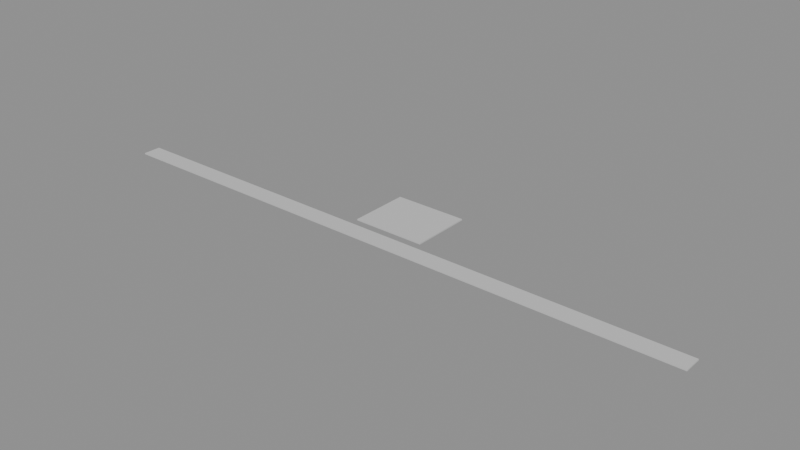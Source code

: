 # Source: LVL_PRC_001_DerelictShip.blend  (saved by Blender 4.2.66; exported with 4.5.12 LTS)
import bpy
from mathutils import Matrix  # noqa: F401  (used for matrix-valued properties, if any)

bpy.ops.wm.read_factory_settings(use_empty=True)
scene = bpy.context.scene
scene.name = 'LVL_PRC_001_DerelictShip'

# ---- collections
col_lvl_prc_001_derelictship = bpy.data.collections.new('LVL_PRC_001_DerelictShip'); scene.collection.children.link(col_lvl_prc_001_derelictship)
col_lvl_prc_001_derelictship_blockout = bpy.data.collections.new('LVL_PRC_001_DerelictShip_Blockout'); col_lvl_prc_001_derelictship.children.link(col_lvl_prc_001_derelictship_blockout)
col_lvl_prc_001_derelictship_terrain = bpy.data.collections.new('LVL_PRC_001_DerelictShip_Terrain'); col_lvl_prc_001_derelictship.children.link(col_lvl_prc_001_derelictship_terrain)
col_lvl_prc_001_derelictship_markers = bpy.data.collections.new('LVL_PRC_001_DerelictShip_Markers'); col_lvl_prc_001_derelictship.children.link(col_lvl_prc_001_derelictship_markers)
col_lvl_prc_001_derelictship_volumes = bpy.data.collections.new('LVL_PRC_001_DerelictShip_Volumes'); col_lvl_prc_001_derelictship.children.link(col_lvl_prc_001_derelictship_volumes)
col_lvl_prc_001_derelictship_splines = bpy.data.collections.new('LVL_PRC_001_DerelictShip_Splines'); col_lvl_prc_001_derelictship.children.link(col_lvl_prc_001_derelictship_splines)
col_lvl_prc_001_derelictship_cameras = bpy.data.collections.new('LVL_PRC_001_DerelictShip_Cameras'); col_lvl_prc_001_derelictship.children.link(col_lvl_prc_001_derelictship_cameras)
col_lvl_prc_001_derelictship_reference = bpy.data.collections.new('LVL_PRC_001_DerelictShip_Reference'); col_lvl_prc_001_derelictship.children.link(col_lvl_prc_001_derelictship_reference)

# ---- materials (node trees are filled in below, after node groups)
mat_mi_blockout_prc = bpy.data.materials.new('MI_Blockout_PRC')
mat_mi_blockout_prc.diffuse_color = (0.6, 0.6, 0.6, 1.0)

# ---- material node trees

# ---- meshes
me_blk_spinecorridor_floor = bpy.data.meshes.new('BLK_SpineCorridor_Floor')
me_blk_spinecorridor_floor.from_pydata([(-50.0, -1.5, -0.1), (-50.0, -1.5, 0.1), (-50.0, 1.5, -0.1), (-50.0, 1.5, 0.1), (50.0, -1.5, -0.1), (50.0, -1.5, 0.1), (50.0, 1.5, -0.1), (50.0, 1.5, 0.1)], [], [(0, 1, 3, 2), (2, 3, 7, 6), (6, 7, 5, 4), (4, 5, 1, 0), (2, 6, 4, 0), (7, 3, 1, 5)])
me_blk_spinecorridor_floor.materials.append(mat_mi_blockout_prc)
me_blk_spinecorridor_floor.update()
me_blk_roommodulesx48_floor = bpy.data.meshes.new('BLK_RoomModulesX48_Floor')
me_blk_roommodulesx48_floor.from_pydata([(-6.0, -5.0, -0.1), (-6.0, -5.0, 0.1), (-6.0, 5.0, -0.1), (-6.0, 5.0, 0.1), (6.0, -5.0, -0.1), (6.0, -5.0, 0.1), (6.0, 5.0, -0.1), (6.0, 5.0, 0.1)], [], [(0, 1, 3, 2), (2, 3, 7, 6), (6, 7, 5, 4), (4, 5, 1, 0), (2, 6, 4, 0), (7, 3, 1, 5)])
me_blk_roommodulesx48_floor.materials.append(mat_mi_blockout_prc)
me_blk_roommodulesx48_floor.update()
me_vol_room_spinecorridor = bpy.data.meshes.new('VOL_Room_SpineCorridor')
me_vol_room_spinecorridor.from_pydata([(-50.0, -1.5, -1.5), (-50.0, -1.5, 1.5), (-50.0, 1.5, -1.5), (-50.0, 1.5, 1.5), (50.0, -1.5, -1.5), (50.0, -1.5, 1.5), (50.0, 1.5, -1.5), (50.0, 1.5, 1.5)], [], [(0, 1, 3, 2), (2, 3, 7, 6), (6, 7, 5, 4), (4, 5, 1, 0), (2, 6, 4, 0), (7, 3, 1, 5)])
me_vol_room_spinecorridor.update()
me_vol_room_roommodulesx48 = bpy.data.meshes.new('VOL_Room_RoomModulesX48')
me_vol_room_roommodulesx48.from_pydata([(-6.0, -5.0, -2.0), (-6.0, -5.0, 2.0), (-6.0, 5.0, -2.0), (-6.0, 5.0, 2.0), (6.0, -5.0, -2.0), (6.0, -5.0, 2.0), (6.0, 5.0, -2.0), (6.0, 5.0, 2.0)], [], [(0, 1, 3, 2), (2, 3, 7, 6), (6, 7, 5, 4), (4, 5, 1, 0), (2, 6, 4, 0), (7, 3, 1, 5)])
me_vol_room_roommodulesx48.update()
me_ref_bounds = bpy.data.meshes.new('REF_Bounds')
me_ref_bounds.from_pydata([(-70.0, -25.0, -15.0), (-70.0, -25.0, 15.0), (-70.0, 25.0, -15.0), (-70.0, 25.0, 15.0), (70.0, -25.0, -15.0), (70.0, -25.0, 15.0), (70.0, 25.0, -15.0), (70.0, 25.0, 15.0)], [], [(0, 1, 3, 2), (2, 3, 7, 6), (6, 7, 5, 4), (4, 5, 1, 0), (2, 6, 4, 0), (7, 3, 1, 5)])
me_ref_bounds.update()
me_ref_human_1p8m = bpy.data.meshes.new('REF_Human_1p8m')
me_ref_human_1p8m.from_pydata([(0.0, 0.3, -0.9), (0.0, 0.3, 0.9), (0.15, 0.2598, -0.9), (0.15, 0.2598, 0.9), (0.2598, 0.15, -0.9), (0.2598, 0.15, 0.9), (0.3, 0.0, -0.9), (0.3, 0.0, 0.9), (0.2598, -0.15, -0.9), (0.2598, -0.15, 0.9), (0.15, -0.2598, -0.9), (0.15, -0.2598, 0.9), (0.0, -0.3, -0.9), (0.0, -0.3, 0.9), (-0.15, -0.2598, -0.9), (-0.15, -0.2598, 0.9), (-0.2598, -0.15, -0.9), (-0.2598, -0.15, 0.9), (-0.3, 0.0, -0.9), (-0.3, 0.0, 0.9), (-0.2598, 0.15, -0.9), (-0.2598, 0.15, 0.9), (-0.15, 0.2598, -0.9), (-0.15, 0.2598, 0.9)], [], [(0, 1, 3, 2), (2, 3, 5, 4), (4, 5, 7, 6), (6, 7, 9, 8), (8, 9, 11, 10), (10, 11, 13, 12), (12, 13, 15, 14), (14, 15, 17, 16), (16, 17, 19, 18), (18, 19, 21, 20), (3, 1, 23, 21, 19, 17, 15, 13, 11, 9, 7, 5), (20, 21, 23, 22), (22, 23, 1, 0), (0, 2, 4, 6, 8, 10, 12, 14, 16, 18, 20, 22)])
me_ref_human_1p8m.update()

# ---- objects
ob_lvl_prc_001_derelictship = bpy.data.objects.new('LVL_PRC_001_DerelictShip', None)
ob_blk_spinecorridor_floor = bpy.data.objects.new('BLK_SpineCorridor_Floor', me_blk_spinecorridor_floor)
ob_blk_roommodulesx48_floor = bpy.data.objects.new('BLK_RoomModulesX48_Floor', me_blk_roommodulesx48_floor)
ob_ps_poi_entry = bpy.data.objects.new('PS_POI_Entry', None)
ob_poi_main = bpy.data.objects.new('POI_Main', None)
ob_sp_group_01 = bpy.data.objects.new('SP_Group_01', None)
ob_vol_room_spinecorridor = bpy.data.objects.new('VOL_Room_SpineCorridor', me_vol_room_spinecorridor)
ob_vol_room_roommodulesx48 = bpy.data.objects.new('VOL_Room_RoomModulesX48', me_vol_room_roommodulesx48)
ob_ref_bounds = bpy.data.objects.new('REF_Bounds', me_ref_bounds)
ob_ref_human_1p8m = bpy.data.objects.new('REF_Human_1p8m', me_ref_human_1p8m)

# ---- transforms, parenting, visibility, modifiers, constraints
ob_lvl_prc_001_derelictship.location = (0.0, 0.0, 0.0)
ob_lvl_prc_001_derelictship.empty_display_type = 'CUBE'
ob_lvl_prc_001_derelictship.empty_display_size = 2.0
ob_blk_spinecorridor_floor.location = (0.0, 0.0, -0.1)
ob_blk_roommodulesx48_floor.location = (0.0, 8.0, -0.1)
ob_ps_poi_entry.location = (0.0, 0.0, 0.1)
ob_ps_poi_entry.empty_display_type = 'ARROWS'
ob_poi_main.location = (3.0, 11.0, 0.0)
ob_poi_main.empty_display_size = 2.0
ob_sp_group_01.location = (3.0, 3.0, 0.0)
ob_sp_group_01.empty_display_type = 'SPHERE'
ob_sp_group_01.empty_display_size = 2.0
ob_vol_room_spinecorridor.location = (0.0, 0.0, 1.5)
ob_vol_room_spinecorridor.hide_render = True
ob_vol_room_spinecorridor.display_type = 'WIRE'
ob_vol_room_roommodulesx48.location = (0.0, 8.0, 2.0)
ob_vol_room_roommodulesx48.hide_render = True
ob_vol_room_roommodulesx48.display_type = 'WIRE'
ob_ref_bounds.location = (0.0, 0.0, 15.0)
ob_ref_bounds.hide_render = True
ob_ref_bounds.display_type = 'WIRE'
ob_ref_human_1p8m.location = (1.5, 0.0, 0.9)
ob_ref_human_1p8m.hide_render = True
ob_ref_human_1p8m.display_type = 'WIRE'

# ---- collection membership
scene.collection.objects.link(ob_lvl_prc_001_derelictship)
col_lvl_prc_001_derelictship_blockout.objects.link(ob_blk_spinecorridor_floor)
col_lvl_prc_001_derelictship_blockout.objects.link(ob_blk_roommodulesx48_floor)
col_lvl_prc_001_derelictship_markers.objects.link(ob_ps_poi_entry)
col_lvl_prc_001_derelictship_markers.objects.link(ob_poi_main)
col_lvl_prc_001_derelictship_markers.objects.link(ob_sp_group_01)
col_lvl_prc_001_derelictship_volumes.objects.link(ob_vol_room_spinecorridor)
col_lvl_prc_001_derelictship_volumes.objects.link(ob_vol_room_roommodulesx48)
col_lvl_prc_001_derelictship_reference.objects.link(ob_ref_bounds)
col_lvl_prc_001_derelictship_reference.objects.link(ob_ref_human_1p8m)

# ---- scene / render settings (as saved in the file)
scene.frame_start = 1; scene.frame_end = 250; scene.frame_set(1)
scene.render.engine = 'BLENDER_EEVEE_NEXT'
bpy.context.view_layer.update()

# ---- added for rendering (the .blend has no active camera and no usable light): camera, sun + grey world if the file has none
cam_auto = bpy.data.cameras.new('AutoCamera')
cam_auto.lens = 50.0
cam_auto.sensor_width = 36.0
cam_auto.clip_end = 1640.75
ob_auto_camera = bpy.data.objects.new('AutoCamera', cam_auto)
scene.collection.objects.link(ob_auto_camera)
ob_auto_camera.location = (93.4902, -106.438, 74.6922)
ob_auto_camera.rotation_euler = (1.09748, -7.21219e-08, 0.694738)
scene.camera = ob_auto_camera
light_auto_sun = bpy.data.lights.new('AutoSun', 'SUN')
light_auto_sun.energy = 3.0
light_auto_sun.angle = 0.0523599
ob_auto_sun = bpy.data.objects.new('AutoSun', light_auto_sun)
scene.collection.objects.link(ob_auto_sun)
ob_auto_sun.rotation_euler = (0.872665, 0.174533, 0.523599)
if scene.world is None:
    world_auto = bpy.data.worlds.new('AutoWorld')
    world_auto.color = (0.3, 0.3, 0.3)
    scene.world = world_auto
bpy.context.view_layer.update()
